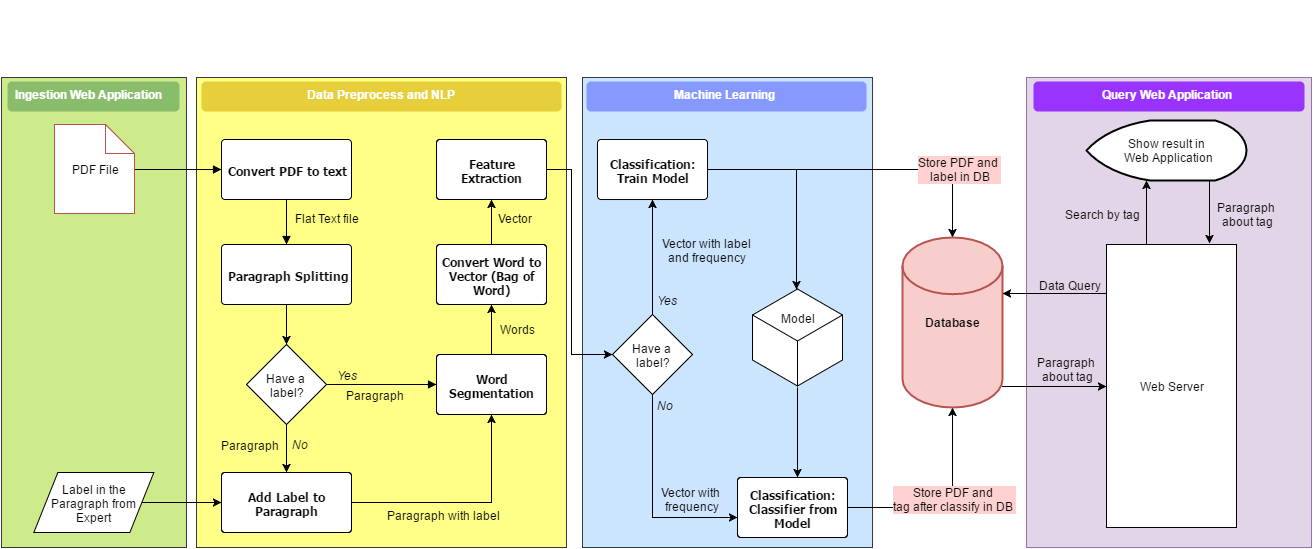

The diagram above was exported from draw.io. Its source (the exported page's mxGraphModel, read from the mxfile embedded in the PNG):
<mxGraphModel dx="2470" dy="826" grid="1" gridSize="10" guides="1" tooltips="1" connect="1" arrows="1" fold="1" page="1" pageScale="1" pageWidth="826" pageHeight="1169" background="none" math="0" shadow="0">
  <root>
    <mxCell id="0" style=";html=1;" />
    <mxCell id="1" style=";html=1;" parent="0" />
    <mxCell id="148" value="" style="whiteSpace=wrap;html=1;fillColor=#CCE5FF;strokeColor=#36393d;" vertex="1" parent="1">
      <mxGeometry x="431" y="289" width="290" height="470" as="geometry" />
    </mxCell>
    <mxCell id="179" value="No" style="text;spacingTop=-5;fontColor=#000000;fontStyle=2;html=1;gradientColor=none;fillColor=none;strokeColor=none;strokeWidth=1;" vertex="1" parent="1">
      <mxGeometry x="504" y="609" width="67.5" height="20" as="geometry" />
    </mxCell>
    <mxCell id="225" value="" style="whiteSpace=wrap;html=1;fillColor=#e1d5e7;strokeColor=#9673a6;" vertex="1" parent="1">
      <mxGeometry x="875" y="289" width="285" height="470" as="geometry" />
    </mxCell>
    <mxCell id="199" value="Model&lt;div&gt;&lt;br&gt;&lt;/div&gt;&lt;div&gt;&lt;br&gt;&lt;/div&gt;&lt;div&gt;&lt;br&gt;&lt;/div&gt;" style="html=1;whiteSpace=wrap;aspect=fixed;shape=isoCube;fillColor=#ffffff;strokeColor=#000000;" vertex="1" parent="1">
      <mxGeometry x="601" y="499" width="90" height="100" as="geometry" />
    </mxCell>
    <mxCell id="173" value="" style="whiteSpace=wrap;html=1;fillColor=#cdeb8b;strokeColor=#36393d;" vertex="1" parent="1">
      <mxGeometry x="-150" y="289" width="185" height="470" as="geometry" />
    </mxCell>
    <mxCell id="175" value="" style="whiteSpace=wrap;html=1;fillColor=#ffff88;strokeColor=#36393d;" vertex="1" parent="1">
      <mxGeometry x="45" y="289" width="370" height="470" as="geometry" />
    </mxCell>
    <mxCell id="158" style="edgeStyle=orthogonalEdgeStyle;rounded=0;html=1;jettySize=auto;orthogonalLoop=1;" edge="1" parent="1" source="146" target="91">
      <mxGeometry relative="1" as="geometry">
        <Array as="points">
          <mxPoint x="501" y="729" />
        </Array>
      </mxGeometry>
    </mxCell>
    <mxCell id="180" value="Vector with &amp;nbsp;&lt;div&gt;frequency&amp;nbsp;&lt;/div&gt;" style="text;resizable=0;points=[];align=center;verticalAlign=middle;labelBackgroundColor=#CFE5FF;spacing=2;html=1;labelBorderColor=none;" vertex="1" connectable="0" parent="158">
      <mxGeometry x="0.0361" y="-2" relative="1" as="geometry">
        <mxPoint x="42" y="-4" as="offset" />
      </mxGeometry>
    </mxCell>
    <mxCell id="187" style="edgeStyle=orthogonalEdgeStyle;rounded=0;html=1;entryX=0.5;entryY=0;entryPerimeter=0;jettySize=auto;orthogonalLoop=1;" edge="1" parent="1" source="86" target="116">
      <mxGeometry relative="1" as="geometry" />
    </mxCell>
    <mxCell id="188" value="Store PDF and&amp;nbsp;&lt;div&gt;label in DB&lt;/div&gt;" style="text;html=1;resizable=0;points=[];align=center;verticalAlign=middle;labelBackgroundColor=#FFD1D1;labelBorderColor=none;spacing=2;" vertex="1" connectable="0" parent="187">
      <mxGeometry x="-0.3193" y="1" relative="1" as="geometry">
        <mxPoint x="145" as="offset" />
      </mxGeometry>
    </mxCell>
    <mxCell id="201" style="edgeStyle=orthogonalEdgeStyle;rounded=0;html=1;exitX=1;exitY=0.5;exitPerimeter=0;entryX=0.486;entryY=0.022;entryPerimeter=0;jettySize=auto;orthogonalLoop=1;" edge="1" parent="1" source="86" target="199">
      <mxGeometry relative="1" as="geometry" />
    </mxCell>
    <mxCell id="86" value="Classification: Train Model" style="shape=mxgraph.flowchart.process;fillColor=#FFFFFF;strokeColor=#000000;strokeWidth=1;whiteSpace=wrap;gradientColor=none;gradientDirection=north;fontColor=#000000;fontStyle=1;fontFamily=Tahoma;html=1;" vertex="1" parent="1">
      <mxGeometry x="446" y="351" width="110" height="60" as="geometry" />
    </mxCell>
    <mxCell id="189" style="edgeStyle=orthogonalEdgeStyle;rounded=0;html=1;exitX=1;exitY=0.5;exitPerimeter=0;entryX=0.5;entryY=1;entryPerimeter=0;jettySize=auto;orthogonalLoop=1;" edge="1" parent="1" source="91" target="116">
      <mxGeometry relative="1" as="geometry" />
    </mxCell>
    <mxCell id="191" value="Store PDF and&amp;nbsp;&lt;div&gt;tag after classify in DB&amp;nbsp;&lt;/div&gt;" style="text;html=1;resizable=0;points=[];align=center;verticalAlign=middle;labelBackgroundColor=#FFD1D1;" vertex="1" connectable="0" parent="189">
      <mxGeometry x="0.1149" relative="1" as="geometry">
        <mxPoint as="offset" />
      </mxGeometry>
    </mxCell>
    <mxCell id="91" value="Classification: Classifier from Model" style="shape=mxgraph.flowchart.process;fillColor=#FFFFFF;strokeColor=#000000;strokeWidth=1;whiteSpace=wrap;gradientColor=none;gradientDirection=north;fontColor=#000000;fontStyle=1;fontFamily=Tahoma;html=1;" vertex="1" parent="1">
      <mxGeometry x="586" y="689" width="110" height="60" as="geometry" />
    </mxCell>
    <mxCell id="93" value="Convert PDF to text" style="shape=mxgraph.flowchart.process;fillColor=#FFFFFF;strokeColor=#000000;strokeWidth=1;whiteSpace=wrap;gradientColor=none;gradientDirection=north;fontColor=#000000;fontStyle=1;fontFamily=Tahoma;html=1;" vertex="1" parent="1">
      <mxGeometry x="70" y="351" width="130" height="60" as="geometry" />
    </mxCell>
    <mxCell id="138" style="edgeStyle=orthogonalEdgeStyle;rounded=0;html=1;entryX=0.5;entryY=0;entryPerimeter=0;jettySize=auto;orthogonalLoop=1;" edge="1" parent="1" source="94" target="129">
      <mxGeometry relative="1" as="geometry" />
    </mxCell>
    <mxCell id="94" value="Paragraph Splitting" style="shape=mxgraph.flowchart.process;fillColor=#FFFFFF;strokeColor=#000000;strokeWidth=1;whiteSpace=wrap;gradientColor=none;gradientDirection=north;fontColor=#000000;fontStyle=1;fontFamily=Tahoma;html=1;" vertex="1" parent="1">
      <mxGeometry x="70" y="456" width="130" height="60" as="geometry" />
    </mxCell>
    <mxCell id="95" value="" style="endArrow=block;strokeColor=#000000;strokeWidth=1;html=1;labelBackgroundColor=none;fontColor=#000000;exitX=1;exitY=0.5;" edge="1" parent="1" source="98" target="93">
      <mxGeometry x="-5" y="381" as="geometry">
        <mxPoint x="28" y="346" as="sourcePoint" />
      </mxGeometry>
    </mxCell>
    <mxCell id="96" value="" style="endArrow=block;strokeColor=#000000;strokeWidth=1;html=1;labelBackgroundColor=none;fontColor=#000000;" edge="1" parent="1" source="93" target="94">
      <mxGeometry x="135" y="411" as="geometry" />
    </mxCell>
    <mxCell id="97" value="Flat Text file" style="text;html=1;resizable=0;points=[];align=center;verticalAlign=middle;labelBackgroundColor=none;" vertex="1" connectable="0" parent="96">
      <mxGeometry x="-0.1843" y="2" relative="1" as="geometry">
        <mxPoint x="38" as="offset" />
      </mxGeometry>
    </mxCell>
    <mxCell id="98" value="PDF File" style="shape=note;whiteSpace=wrap;html=1;size=29;labelBackgroundColor=none;fillColor=#ffffff;strokeColor=#b85450;gradientColor=none;" vertex="1" parent="1">
      <mxGeometry x="-97" y="336" width="80" height="89" as="geometry" />
    </mxCell>
    <mxCell id="99" style="edgeStyle=orthogonalEdgeStyle;rounded=0;html=1;exitX=0.5;exitY=1;exitPerimeter=0;entryX=0.5;entryY=1;entryPerimeter=0;jettySize=auto;orthogonalLoop=1;" edge="1" parent="1" source="94" target="94">
      <mxGeometry x="135" y="516" as="geometry" />
    </mxCell>
    <mxCell id="100" style="edgeStyle=orthogonalEdgeStyle;rounded=0;html=1;entryX=0.5;entryY=1;entryPerimeter=0;jettySize=auto;orthogonalLoop=1;" edge="1" parent="1" source="102" target="104">
      <mxGeometry x="340" y="516" as="geometry" />
    </mxCell>
    <mxCell id="101" value="Words" style="text;html=1;resizable=0;points=[];align=center;verticalAlign=middle;labelBackgroundColor=none;" vertex="1" connectable="0" parent="100">
      <mxGeometry y="1" relative="1" as="geometry">
        <mxPoint x="26" y="-1" as="offset" />
      </mxGeometry>
    </mxCell>
    <mxCell id="102" value="Word Segmentation" style="shape=mxgraph.flowchart.process;fillColor=#FFFFFF;strokeColor=#000000;strokeWidth=1;whiteSpace=wrap;gradientColor=none;gradientDirection=north;fontColor=#000000;fontStyle=1;fontFamily=Tahoma;html=1;" vertex="1" parent="1">
      <mxGeometry x="285" y="566" width="110" height="60" as="geometry" />
    </mxCell>
    <mxCell id="103" style="edgeStyle=orthogonalEdgeStyle;rounded=0;html=1;entryX=0.5;entryY=1;entryPerimeter=0;jettySize=auto;orthogonalLoop=1;" edge="1" parent="1" source="104" target="106">
      <mxGeometry x="340" y="411" as="geometry" />
    </mxCell>
    <mxCell id="104" value="Convert Word to Vector (Bag of Word)" style="shape=mxgraph.flowchart.process;fillColor=#FFFFFF;strokeColor=#000000;strokeWidth=1;whiteSpace=wrap;gradientColor=none;gradientDirection=north;fontColor=#000000;fontStyle=1;fontFamily=Tahoma;html=1;" vertex="1" parent="1">
      <mxGeometry x="285" y="456" width="110" height="60" as="geometry" />
    </mxCell>
    <mxCell id="147" style="edgeStyle=orthogonalEdgeStyle;rounded=0;html=1;entryX=0;entryY=0.5;entryPerimeter=0;jettySize=auto;orthogonalLoop=1;" edge="1" parent="1" source="106" target="146">
      <mxGeometry relative="1" as="geometry">
        <Array as="points">
          <mxPoint x="420" y="381" />
          <mxPoint x="420" y="566" />
        </Array>
      </mxGeometry>
    </mxCell>
    <mxCell id="106" value="Feature Extraction" style="shape=mxgraph.flowchart.process;fillColor=#FFFFFF;strokeColor=#000000;strokeWidth=1;whiteSpace=wrap;gradientColor=none;gradientDirection=north;fontColor=#000000;fontStyle=1;fontFamily=Tahoma;html=1;" vertex="1" parent="1">
      <mxGeometry x="285" y="351" width="110" height="60" as="geometry" />
    </mxCell>
    <mxCell id="107" value="Vector" style="text;html=1;resizable=0;points=[];autosize=1;align=left;verticalAlign=top;spacingTop=-4;" vertex="1" parent="1">
      <mxGeometry x="345" y="421" width="50" height="20" as="geometry" />
    </mxCell>
    <mxCell id="231" style="edgeStyle=orthogonalEdgeStyle;rounded=0;html=1;entryX=0;entryY=0.5;jettySize=auto;orthogonalLoop=1;" edge="1" parent="1" source="116" target="168">
      <mxGeometry relative="1" as="geometry">
        <Array as="points">
          <mxPoint x="906" y="598" />
        </Array>
      </mxGeometry>
    </mxCell>
    <mxCell id="232" value="&lt;span&gt;Paragraph&amp;nbsp;&lt;/span&gt;&lt;div&gt;about tag&lt;/div&gt;" style="text;html=1;resizable=0;points=[];align=center;verticalAlign=middle;labelBackgroundColor=none;" vertex="1" connectable="0" parent="231">
      <mxGeometry x="0.0585" relative="1" as="geometry">
        <mxPoint x="9" y="-18" as="offset" />
      </mxGeometry>
    </mxCell>
    <mxCell id="116" value="Database" style="strokeWidth=2;html=1;shape=mxgraph.flowchart.database;whiteSpace=wrap;fillColor=#f8cecc;strokeColor=#b85450;fontStyle=1" vertex="1" parent="1">
      <mxGeometry x="751" y="449" width="100" height="170" as="geometry" />
    </mxCell>
    <mxCell id="137" style="edgeStyle=orthogonalEdgeStyle;rounded=0;html=1;entryX=0.5;entryY=0;entryPerimeter=0;jettySize=auto;orthogonalLoop=1;" edge="1" parent="1" source="129" target="134">
      <mxGeometry relative="1" as="geometry" />
    </mxCell>
    <mxCell id="129" value="&lt;span&gt;Have a&amp;nbsp;&lt;/span&gt;&lt;div&gt;&lt;span&gt;label?&lt;/span&gt;&lt;/div&gt;" style="shape=mxgraph.flowchart.decision;fillColor=#FFFFFF;strokeColor=#000000;strokeWidth=1;gradientColor=none;gradientDirection=north;html=1;fontColor=#000000;" vertex="1" parent="1">
      <mxGeometry x="95" y="556" width="80" height="80" as="geometry" />
    </mxCell>
    <mxCell id="132" value="" style="endArrow=block;strokeColor=#000000;strokeWidth=1;html=1;labelBackgroundColor=none;fontColor=#000000;exitX=1;exitY=0.5;exitPerimeter=0;entryX=0;entryY=0.5;entryPerimeter=0;" edge="1" parent="1" source="129" target="102">
      <mxGeometry x="175" y="595" as="geometry">
        <mxPoint x="175" y="595" as="sourcePoint" />
        <mxPoint x="295" y="595" as="targetPoint" />
      </mxGeometry>
    </mxCell>
    <mxCell id="133" value="Yes" style="text;spacingTop=-5;fontColor=#000000;fontStyle=2;html=1;gradientColor=none;fillColor=none;strokeColor=none;strokeWidth=1;" vertex="1" parent="1">
      <mxGeometry x="184" y="579" width="67.5" height="20" as="geometry" />
    </mxCell>
    <mxCell id="139" style="edgeStyle=orthogonalEdgeStyle;rounded=0;html=1;entryX=0.5;entryY=1;entryPerimeter=0;jettySize=auto;orthogonalLoop=1;" edge="1" parent="1" source="134" target="102">
      <mxGeometry relative="1" as="geometry" />
    </mxCell>
    <mxCell id="134" value="Add Label to Paragraph" style="shape=mxgraph.flowchart.process;fillColor=#FFFFFF;strokeColor=#000000;strokeWidth=1;whiteSpace=wrap;gradientColor=none;gradientDirection=north;fontColor=#000000;fontStyle=1;fontFamily=Tahoma;html=1;" vertex="1" parent="1">
      <mxGeometry x="70" y="684" width="130" height="60" as="geometry" />
    </mxCell>
    <mxCell id="136" value="No" style="text;spacingTop=-5;fontColor=#000000;fontStyle=2;html=1;gradientColor=none;fillColor=none;strokeColor=none;strokeWidth=1;" vertex="1" parent="1">
      <mxGeometry x="139" y="648" width="67.5" height="20" as="geometry" />
    </mxCell>
    <mxCell id="140" value="Paragraph" style="text;html=1;resizable=0;points=[];align=center;verticalAlign=middle;labelBackgroundColor=none;" vertex="1" connectable="0" parent="1">
      <mxGeometry x="180.00000000000045" y="598.5714285714289" as="geometry">
        <mxPoint x="43" y="7" as="offset" />
      </mxGeometry>
    </mxCell>
    <mxCell id="141" value="Paragraph with label" style="text;html=1;resizable=0;points=[];align=center;verticalAlign=middle;labelBackgroundColor=none;" vertex="1" connectable="0" parent="1">
      <mxGeometry x="247.00000000000045" y="718.5714285714289" as="geometry">
        <mxPoint x="43" y="7" as="offset" />
      </mxGeometry>
    </mxCell>
    <mxCell id="143" value="Paragraph" style="text;html=1;resizable=0;points=[];align=center;verticalAlign=middle;labelBackgroundColor=none;" vertex="1" connectable="0" parent="1">
      <mxGeometry x="55.000000000000455" y="648.5714285714289" as="geometry">
        <mxPoint x="43" y="7" as="offset" />
      </mxGeometry>
    </mxCell>
    <mxCell id="176" style="edgeStyle=orthogonalEdgeStyle;rounded=0;html=1;entryX=0.5;entryY=1;entryPerimeter=0;jettySize=auto;orthogonalLoop=1;" edge="1" parent="1" source="146" target="86">
      <mxGeometry relative="1" as="geometry" />
    </mxCell>
    <mxCell id="146" value="&lt;span&gt;Have a&amp;nbsp;&lt;/span&gt;&lt;div&gt;&lt;span&gt;label?&lt;/span&gt;&lt;/div&gt;" style="shape=mxgraph.flowchart.decision;fillColor=#FFFFFF;strokeColor=#000000;strokeWidth=1;gradientColor=none;gradientDirection=north;html=1;fontColor=#000000;" vertex="1" parent="1">
      <mxGeometry x="461" y="526" width="80" height="80" as="geometry" />
    </mxCell>
    <mxCell id="212" style="edgeStyle=orthogonalEdgeStyle;rounded=0;html=1;jettySize=auto;orthogonalLoop=1;" edge="1" parent="1" source="168" target="207">
      <mxGeometry relative="1" as="geometry">
        <Array as="points">
          <mxPoint x="995" y="419" />
          <mxPoint x="995" y="419" />
        </Array>
      </mxGeometry>
    </mxCell>
    <mxCell id="214" value="&lt;span&gt;Search by tag&lt;/span&gt;" style="text;html=1;resizable=0;points=[];align=center;verticalAlign=middle;labelBackgroundColor=none;" vertex="1" connectable="0" parent="212">
      <mxGeometry x="-0.0678" y="2" relative="1" as="geometry">
        <mxPoint x="-43" y="-1" as="offset" />
      </mxGeometry>
    </mxCell>
    <mxCell id="217" style="edgeStyle=orthogonalEdgeStyle;rounded=0;html=1;entryX=0.995;entryY=0.328;entryPerimeter=0;jettySize=auto;orthogonalLoop=1;" edge="1" parent="1" source="168" target="116">
      <mxGeometry relative="1" as="geometry">
        <Array as="points">
          <mxPoint x="881" y="505" />
        </Array>
      </mxGeometry>
    </mxCell>
    <mxCell id="218" value="&lt;span&gt;Data Query&lt;/span&gt;" style="text;html=1;resizable=0;points=[];align=center;verticalAlign=middle;labelBackgroundColor=none;" vertex="1" connectable="0" parent="217">
      <mxGeometry x="-0.0079" y="-3" relative="1" as="geometry">
        <mxPoint x="15" y="-6" as="offset" />
      </mxGeometry>
    </mxCell>
    <mxCell id="168" value="Web Server" style="whiteSpace=wrap;html=1;fillColor=#FFFFFF;gradientColor=none;" vertex="1" parent="1">
      <mxGeometry x="955" y="456" width="130" height="283" as="geometry" />
    </mxCell>
    <mxCell id="174" value="&lt;span&gt;Ingestion Web Application&lt;/span&gt;" style="text;html=1;fontStyle=1;rounded=1;fillColor=#89BD6C;align=center;fontColor=#FFFFFF;" vertex="1" parent="1">
      <mxGeometry x="-144" y="293" width="172" height="30" as="geometry" />
    </mxCell>
    <mxCell id="177" value="Vector with label&amp;nbsp;&lt;div&gt;and&amp;nbsp;frequency&amp;nbsp;&lt;/div&gt;" style="text;html=1;resizable=0;points=[];align=center;verticalAlign=middle;labelBackgroundColor=#CCE5FF;labelBorderColor=none;" vertex="1" connectable="0" parent="1">
      <mxGeometry x="513.3529411764703" y="514" as="geometry">
        <mxPoint x="42" y="-53" as="offset" />
      </mxGeometry>
    </mxCell>
    <mxCell id="178" value="Yes" style="text;spacingTop=-5;fontColor=#000000;fontStyle=2;html=1;gradientColor=none;fillColor=none;strokeColor=none;strokeWidth=1;" vertex="1" parent="1">
      <mxGeometry x="504" y="504" width="67.5" height="20" as="geometry" />
    </mxCell>
    <mxCell id="194" style="edgeStyle=orthogonalEdgeStyle;rounded=0;html=1;entryX=0;entryY=0.5;entryPerimeter=0;jettySize=auto;orthogonalLoop=1;exitX=0.9;exitY=0.501;exitPerimeter=0;" edge="1" parent="1" source="192" target="134">
      <mxGeometry relative="1" as="geometry">
        <Array as="points" />
      </mxGeometry>
    </mxCell>
    <mxCell id="192" value="&lt;span&gt;Label in the Paragraph from Expert&lt;/span&gt;" style="shape=parallelogram;whiteSpace=wrap;html=1;fillColor=#ffffff;gradientColor=none;" vertex="1" parent="1">
      <mxGeometry x="-117.6470588235295" y="684" width="120" height="60" as="geometry" />
    </mxCell>
    <mxCell id="202" style="edgeStyle=orthogonalEdgeStyle;rounded=0;html=1;entryX=0.547;entryY=-0.008;entryPerimeter=0;jettySize=auto;orthogonalLoop=1;" edge="1" parent="1" source="199" target="91">
      <mxGeometry relative="1" as="geometry" />
    </mxCell>
    <mxCell id="226" style="edgeStyle=orthogonalEdgeStyle;rounded=0;html=1;exitX=0.5;exitY=1;exitPerimeter=0;entryX=0.791;entryY=-0.005;entryPerimeter=0;jettySize=auto;orthogonalLoop=1;" edge="1" parent="1" source="207" target="168">
      <mxGeometry relative="1" as="geometry">
        <Array as="points">
          <mxPoint x="1058" y="392" />
          <mxPoint x="1058" y="424" />
        </Array>
      </mxGeometry>
    </mxCell>
    <mxCell id="227" value="&lt;span&gt;Paragraph&amp;nbsp;&lt;/span&gt;&lt;div&gt;about tag&lt;/div&gt;" style="text;html=1;resizable=0;points=[];align=center;verticalAlign=middle;labelBackgroundColor=none;" vertex="1" connectable="0" parent="226">
      <mxGeometry x="0.3606" y="-1" relative="1" as="geometry">
        <mxPoint x="38" y="4" as="offset" />
      </mxGeometry>
    </mxCell>
    <mxCell id="207" value="&lt;span&gt;Show result in&amp;nbsp;&lt;/span&gt;&lt;div&gt;Web Application&lt;/div&gt;" style="strokeWidth=2;html=1;shape=mxgraph.flowchart.display;whiteSpace=wrap;fillColor=#ffffff;gradientColor=none;" vertex="1" parent="1">
      <mxGeometry x="935" y="332" width="160" height="60" as="geometry" />
    </mxCell>
    <mxCell id="228" value="&lt;font face=&quot;helvetica&quot;&gt;Query Web Application&lt;/font&gt;" style="text;html=1;fontStyle=1;rounded=1;fillColor=#9933FF;align=center;fontColor=#FFFFFF;" vertex="1" parent="1">
      <mxGeometry x="882" y="293" width="271" height="30" as="geometry" />
    </mxCell>
    <mxCell id="590b7310bdec2afb-232" value="&lt;span&gt;Data Preprocess and NLP&lt;/span&gt;&lt;br&gt;" style="text;html=1;fillColor=#E6CF3A;fontStyle=1;rounded=1;align=center;fontColor=#FFFFFF;" vertex="1" parent="1">
      <mxGeometry x="50" y="293" width="360" height="30" as="geometry" />
    </mxCell>
    <mxCell id="590b7310bdec2afb-238" value="&lt;span&gt;Machine Learning&lt;/span&gt;&lt;br&gt;" style="text;html=1;fillColor=#8599FF;fontStyle=1;rounded=1;strokeColor=none;gradientColor=none;glass=0;fontColor=#FFFFFF;align=center;shadow=0;comic=0;" vertex="1" parent="1">
      <mxGeometry x="435" y="293" width="280" height="30" as="geometry" />
    </mxCell>
    <mxCell id="fd4201084d61a28-232" style="edgeStyle=orthogonalEdgeStyle;rounded=0;html=1;exitX=0.5;exitY=1;entryX=0.5;entryY=1;jettySize=auto;orthogonalLoop=1;fontStyle=1" edge="1" source="590b7310bdec2afb-238" target="590b7310bdec2afb-238" parent="1">
      <mxGeometry relative="1" as="geometry" />
    </mxCell>
    <mxCell id="fd4201084d61a28-233" style="edgeStyle=orthogonalEdgeStyle;rounded=0;html=1;exitX=0.5;exitY=1;entryX=0.5;entryY=1;jettySize=auto;orthogonalLoop=1;" edge="1" source="228" target="228" parent="1">
      <mxGeometry relative="1" as="geometry" />
    </mxCell>
    <mxCell id="fd4201084d61a28-235" value="Text" style="text;html=1;resizable=0;points=[];autosize=1;align=left;verticalAlign=top;spacingTop=-4;fontColor=#FFFFFF;" vertex="1" parent="1">
      <mxGeometry x="513" y="213" width="40" height="20" as="geometry" />
    </mxCell>
    <mxCell id="fd4201084d61a28-236" style="edgeStyle=orthogonalEdgeStyle;rounded=0;html=1;exitX=0.75;exitY=1;entryX=0.75;entryY=1;jettySize=auto;orthogonalLoop=1;fontColor=#FFFFFF;" edge="1" source="174" target="174" parent="1">
      <mxGeometry relative="1" as="geometry" />
    </mxCell>
    <mxCell id="fd4201084d61a28-237" style="edgeStyle=orthogonalEdgeStyle;rounded=0;html=1;exitX=1;exitY=0.5;exitPerimeter=0;entryX=1;entryY=0.5;entryPerimeter=0;jettySize=auto;orthogonalLoop=1;fontColor=#FFFFFF;" edge="1" source="207" target="207" parent="1">
      <mxGeometry relative="1" as="geometry" />
    </mxCell>
  </root>
</mxGraphModel>